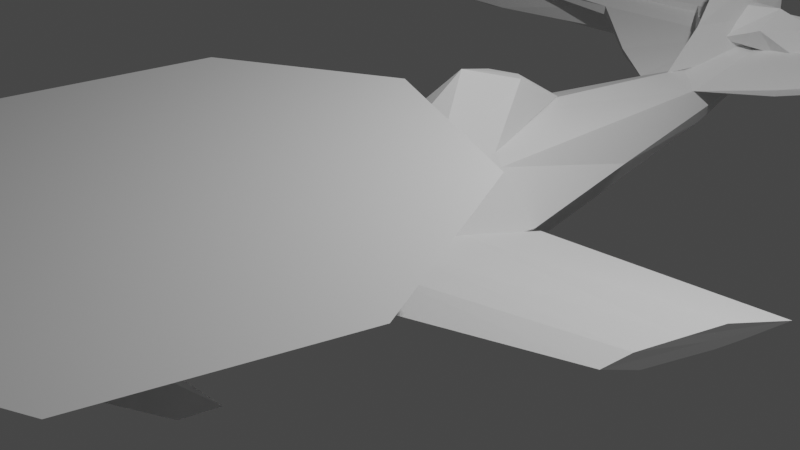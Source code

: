 # Source: paint_roller.blend  (saved by Blender 3.0.42; exported with 4.5.12 LTS)
import bpy
from mathutils import Matrix  # noqa: F401  (used for matrix-valued properties, if any)

bpy.ops.wm.read_factory_settings(use_empty=True)
scene = bpy.context.scene
scene.name = 'Scene'

# ---- collections
col_aircraft = bpy.data.collections.new('aircraft'); scene.collection.children.link(col_aircraft)
col_collection_2 = bpy.data.collections.new('Collection 2'); scene.collection.children.link(col_collection_2)

# ---- world
world_world = bpy.data.worlds.new('World'); scene.world = world_world
world_world.use_nodes = True; world_world.node_tree.nodes.clear()
_N = world_world.node_tree.nodes; _L = world_world.node_tree.links
n0 = _N.new('ShaderNodeOutputWorld'); n0.name = 'World Output'; n0.location = (300, 300)
n1 = _N.new('ShaderNodeBackground'); n1.name = 'Background'; n1.location = (10, 300)
n1.inputs[0].default_value = (0.05088, 0.05088, 0.05088, 1.0)
_L.new(n1.outputs[0], n0.inputs[0])
n0.is_active_output = True
world_world.color = (0.05088, 0.05088, 0.05088)
world_world.use_sun_shadow = False
world_world.sun_shadow_jitter_overblur = 0.0

# ---- cameras
cam_camera = bpy.data.cameras.new('Camera')
cam_camera.clip_end = 100.0
cam_camera.ortho_scale = 7.314

# ---- lights
light_light = bpy.data.lights.new('Light', 'POINT')
light_light.transmission_factor = 0.0
light_light.energy = 1000.0
light_light.shadow_soft_size = 0.1
light_light.shadow_maximum_resolution = 0.006
light_light.use_absolute_resolution = True

# ---- meshes
me_circle = bpy.data.meshes.new('Circle')
me_circle.from_pydata([(0.8181, -0.4834, -0.5585), (0.8013, 0.6387, -0.6104), (-0.002168, 0.6618, 0.4364), (0.0, 0.3453, 3.339), (0.0, -0.3453, 3.339), (0.242, 0.2442, 3.339), (0.0, -4.602e-08, 4.328), (-0.002168, 0.8154, -1.222), (0.0, -0.8273, -0.5657), (1.139, 0.04343, -0.7732), (0.7188, 2.007e-09, -2.824), (0.3416, -0.1544, -4.891), (0.3915, 0.3399, -4.604), (0.2843, 0.1206, -5.973), (0.1849, -0.01316, 4.304), (0.0, -0.4308, -4.922), (0.0, 0.4503, -4.961), (-0.8181, -0.4834, -0.5585), (-0.8013, 0.6387, -0.6104), (0.002168, 0.6618, 0.4364), (-0.242, 0.2442, 3.339), (0.002168, 0.8154, -1.222), (-1.139, 0.04343, -0.7732), (-0.7188, 2.007e-09, -2.824), (-0.3416, -0.1544, -4.891), (-0.3915, 0.3399, -4.604), (-0.2843, 0.1206, -5.973), (-0.1849, -0.01316, 4.304), (0.0, 0.6548, -7.117), (0.2828, 0.5201, -6.376), (0.2572, 0.3836, -6.395), (0.0, 0.8052, -7.026), (-0.2828, 0.5201, -6.376), (-0.2572, 0.3836, -6.395)], [], [(1, 7, 2), (14, 6, 4), (8, 11, 0), (12, 16, 7), (23, 25, 26, 24), (6, 14, 5, 3), (5, 1, 2, 3), (0, 9, 14), (14, 9, 1, 5), (14, 4, 8, 0), (10, 12, 1, 9), (10, 9, 0, 11), (7, 1, 12), (11, 8, 15), (24, 26, 15), (18, 19, 21), (27, 4, 6), (8, 17, 24), (25, 21, 16), (13, 15, 26, 33, 28, 30), (6, 3, 20, 27), (20, 3, 19, 18), (17, 27, 22), (27, 20, 18, 22), (27, 17, 8, 4), (23, 22, 18, 25), (23, 24, 17, 22), (21, 25, 18), (24, 15, 8), (11, 15, 13), (12, 13, 30, 29), (26, 25, 32, 33), (16, 12, 29, 31), (25, 16, 31, 32), (28, 33, 32, 31), (28, 31, 29, 30), (13, 12, 10, 11)])
_uv = me_circle.uv_layers.new(name='UVMap')
_uv.uv.foreach_set('vector', [0.0, 0.0, 0.0, 0.0, 0.0, 0.0, 0.0, 0.0, 0.0, 0.0, 0.0, 0.0, 0.0, 0.0, 0.0, 0.0, 0.0, 0.0, 0.0, 0.0, 0.0, 0.0, 0.0, 0.0, 0.0, 0.0, 0.0, 0.0, 0.0, 0.0, 0.0, 0.0, 0.0, 0.0, 0.0, 0.0, 0.0, 0.0, 0.0, 0.0, 0.0, 0.0, 0.0, 0.0, 0.0, 0.0, 0.0, 0.0, 0.0, 0.0, 0.0, 0.0, 0.0, 0.0, 0.0, 0.0, 0.0, 0.0, 0.0, 0.0, 0.0, 0.0, 0.0, 0.0, 0.0, 0.0, 0.0, 0.0, 0.0, 0.0, 0.0, 0.0, 0.0, 0.0, 0.0, 0.0, 0.0, 0.0, 0.0, 0.0, 0.0, 0.0, 0.0, 0.0, 0.0, 0.0, 0.0, 0.0, 0.0, 0.0, 0.0, 0.0, 0.0, 0.0, 0.0, 0.0, 0.0, 0.0, 0.0, 0.0, 0.0, 0.0, 0.0, 0.0, 0.0, 0.0, 0.0, 0.0, 0.0, 0.0, 0.0, 0.0, 0.0, 0.0, 0.0, 0.0, 0.0, 0.0, 0.0, 0.0, 0.0, 0.0, 0.0, 0.0, 0.0, 0.0, 0.0, 0.0, 0.0, 0.0, 0.0, 0.0, 0.0, 0.0, 0.0, 0.0, 0.0, 0.0, 0.0, 0.0, 0.0, 0.0, 0.0, 0.0, 0.0, 0.0, 0.0, 0.0, 0.0, 0.0, 0.0, 0.0, 0.0, 0.0, 0.0, 0.0, 0.0, 0.0, 0.0, 0.0, 0.0, 0.0, 0.0, 0.0, 0.0, 0.0, 0.0, 0.0, 0.0, 0.0, 0.0, 0.0, 0.0, 0.0, 0.0, 0.0, 0.0, 0.0, 0.0, 0.0, 0.0, 0.0, 0.0, 0.0, 0.0, 0.0, 0.0, 0.0, 0.0, 0.0, 0.0, 0.0, 0.0, 0.0, 0.0, 0.0, 0.0, 0.0, 0.0, 0.0, 0.0, 0.0, 0.0, 0.0, 0.0, 0.0, 0.0, 0.0, 0.0, 0.0, 0.0, 0.0, 0.0, 0.0, 0.0, 0.0, 0.0, 0.0, 0.0, 0.0, 0.0, 0.0, 0.0, 0.0, 0.0, 0.0, 0.0, 0.0, 0.0, 0.0, 0.0, 0.0, 0.0, 0.0, 0.0, 0.0, 0.0, 0.0, 0.0, 0.0, 0.0, 0.0, 0.0, 0.0, 0.0, 0.0, 0.0, 0.0, 0.0, 0.0, 0.0, 0.0, 0.0, 0.0, 0.0, 0.0, 0.0, 0.0, 0.0, 0.0, 0.0, 0.0, 0.0, 0.0, 0.0, 0.0, 0.0, 0.0])
me_circle.use_remesh_fix_poles = True
me_circle.use_remesh_preserve_attributes = False
me_circle.use_mirror_x = True
me_circle.update()
me_circle_001 = bpy.data.meshes.new('Circle.001')
me_circle_001.from_pydata([(1.469, -0.06464, 2.981), (1.247, -0.07231, 3.47), (1.323, -0.06906, 3.307), (0.1701, 0.005501, 4.111), (0.1825, 0.04992, 4.016), (0.2921, -0.06464, 3.169), (0.276, 0.005501, 3.24), (0.2467, 0.08755, 3.369), (0.2049, 0.1155, 3.588), (0.1939, -0.0737, 3.709), (0.1983, 0.1021, 3.826), (0.2031, -0.0408, 3.953), (0.2148, 0.005501, 3.412), (0.1962, 0.005501, 3.537), (0.1858, 0.02532, 3.823), (0.1959, -0.04868, 3.848), (1.422, -0.04411, 3.072), (0.9366, -0.04489, 3.51), (1.286, -0.05252, 3.373), (1.331, -0.03033, 3.263), (1.376, -0.03722, 3.168)], [], [(1, 2, 0, 16, 20, 19, 18), (1, 4, 3), (3, 4, 10, 14, 15, 11), (1, 18, 10, 4), (2, 1, 11, 15, 9), (10, 18, 19, 8), (1, 3, 11), (0, 2, 9, 5), (5, 12, 6), (12, 7, 6), (9, 13, 12, 5), (13, 8, 7, 12), (15, 14, 13, 9), (14, 10, 8, 13), (6, 16, 0, 5), (8, 19, 20, 7), (7, 20, 16, 6)])
_uv = me_circle_001.uv_layers.new(name='UVMap')
_uv.uv.foreach_set('vector', [0.0, 0.0, 0.0, 0.0, 0.0, 0.0, 0.0, 0.0, 0.0, 0.0, 0.0, 0.0, 0.0, 0.0, 0.0, 0.0, 0.0, 0.0, 0.0, 0.0, 0.0, 0.0, 0.0, 0.0, 0.0, 0.0, 0.0, 0.0, 0.0, 0.0, 0.0, 0.0, 0.0, 0.0, 0.0, 0.0, 0.0, 0.0, 0.0, 0.0, 0.0, 0.0, 0.0, 0.0, 0.0, 0.0, 0.0, 0.0, 0.0, 0.0, 0.0, 0.0, 0.0, 0.0, 0.0, 0.0, 0.0, 0.0, 0.0, 0.0, 0.0, 0.0, 0.0, 0.0, 0.0, 0.0, 0.0, 0.0, 0.0, 0.0, 0.0, 0.0, 0.0, 0.0, 0.0, 0.0, 0.0, 0.0, 0.0, 0.0, 0.0, 0.0, 0.0, 0.0, 0.0, 0.0, 0.0, 0.0, 0.0, 0.0, 0.0, 0.0, 0.0, 0.0, 0.0, 0.0, 0.0, 0.0, 0.0, 0.0, 0.0, 0.0, 0.0, 0.0, 0.0, 0.0, 0.0, 0.0, 0.0, 0.0, 0.0, 0.0, 0.0, 0.0, 0.0, 0.0, 0.0, 0.0, 0.0, 0.0, 0.0, 0.0, 0.0, 0.0, 0.0, 0.0, 0.0, 0.0, 0.0, 0.0, 0.0, 0.0, 0.0, 0.0, 0.0, 0.0, 0.0, 0.0, 0.0, 0.0])
me_circle_001.use_remesh_fix_poles = True
me_circle_001.use_remesh_preserve_attributes = False
me_circle_001.update()
me_circle_002 = bpy.data.meshes.new('Circle.002')
me_circle_002.from_pydata([(0.3915, 0.362, -3.901), (0.0, 0.08538, -6.352), (0.0, -0.08538, -6.394), (5.707, 0.06006, -6.118), (5.586, -0.1531, -6.373), (1.127, 0.1382, -4.502), (2.265, -0.07587, -5.573), (5.793, -0.05399, -6.106), (5.567, -0.1547, -6.06), (5.639, -0.03213, -5.942), (5.793, -0.03253, -6.35), (5.746, 0.1032, -6.341), (2.288, 0.04332, -5.615), (5.419, 0.1062, -6.343), (5.401, -0.1531, -6.373), (0.2653, -0.08193, -5.62), (0.2653, 0.02043, -5.651), (1.144, 0.223, -4.518)], [], [(15, 0, 16), (8, 9, 12, 6), (4, 10, 7, 8), (9, 8, 7), (11, 10, 4, 14, 13), (1, 2, 15, 16), (1, 13, 14, 2), (6, 12, 17, 5), (5, 0, 17), (17, 12, 16), (17, 16, 0), (0, 5, 15), (5, 6, 2, 15), (4, 8, 6, 2, 14), (1, 16, 12, 9, 3, 11, 13), (10, 11, 3, 7), (7, 3, 9)])
_uv = me_circle_002.uv_layers.new(name='UVMap')
_uv.uv.foreach_set('vector', [0.0, 0.0, 0.0, 0.0, 0.0, 0.0, 0.0, 0.0, 0.0, 0.0, 0.0, 0.0, 0.0, 0.0, 0.0, 0.0, 0.0, 0.0, 0.0, 0.0, 0.0, 0.0, 0.0, 0.0, 0.0, 0.0, 0.0, 0.0, 0.0, 0.0, 0.0, 0.0, 0.0, 0.0, 0.0, 0.0, 0.0, 0.0, 0.0, 0.0, 0.0, 0.0, 0.0, 0.0, 0.0, 0.0, 0.0, 0.0, 0.0, 0.0, 0.0, 0.0, 0.0, 0.0, 0.0, 0.0, 0.0, 0.0, 0.0, 0.0, 0.0, 0.0, 0.0, 0.0, 0.0, 0.0, 0.0, 0.0, 0.0, 0.0, 0.0, 0.0, 0.0, 0.0, 0.0, 0.0, 0.0, 0.0, 0.0, 0.0, 0.0, 0.0, 0.0, 0.0, 0.0, 0.0, 0.0, 0.0, 0.0, 0.0, 0.0, 0.0, 0.0, 0.0, 0.0, 0.0, 0.0, 0.0, 0.0, 0.0, 0.0, 0.0, 0.0, 0.0, 0.0, 0.0, 0.0, 0.0, 0.0, 0.0, 0.0, 0.0, 0.0, 0.0, 0.0, 0.0, 0.0, 0.0, 0.0, 0.0, 0.0, 0.0, 0.0, 0.0, 0.0, 0.0, 0.0, 0.0, 0.0, 0.0, 0.0, 0.0])
me_circle_002.use_remesh_fix_poles = True
me_circle_002.use_remesh_preserve_attributes = False
me_circle_002.update()
me_cylinder = bpy.data.meshes.new('Cylinder')
me_cylinder.from_pydata([(-6.687e-07, 0.9443, 0.1503), (1.328e-08, 0.9443, 1.0), (0.6677, 0.6677, 0.1503), (0.6677, 0.6677, 1.0), (0.9443, -2.24e-06, 0.1503), (0.9443, 1.185e-08, 1.0), (0.6677, -0.6677, 0.1503), (0.6677, -0.6677, 1.0), (-7.513e-07, -0.9443, 0.1503), (-6.927e-08, -0.9443, 1.0), (-0.6677, -0.6677, 0.1503), (-0.6677, -0.6677, 1.0), (-0.9443, -2.187e-06, 0.1503), (-0.9443, 6.439e-08, 1.0), (-0.6677, 0.6677, 0.1503), (-0.6677, 0.6677, 1.0), (0.6677, 0.6677, 1.0), (1.328e-08, 0.9443, 1.0), (0.9443, 1.185e-08, 1.0), (0.6677, -0.6677, 1.0), (-6.927e-08, -0.9443, 1.0), (-0.6677, -0.6677, 1.0), (-0.9443, 6.439e-08, 1.0), (-0.6677, 0.6677, 1.0), (0.6677, 0.6677, 1.0), (1.328e-08, 0.9443, 1.0), (0.9443, 1.185e-08, 1.0), (0.6677, -0.6677, 1.0), (-6.927e-08, -0.9443, 1.0), (-0.6677, -0.6677, 1.0), (-0.9443, 6.439e-08, 1.0), (-0.6677, 0.6677, 1.0), (0.6677, 0.6677, 1.0), (1.328e-08, 0.9443, 1.0), (0.9443, 1.185e-08, 1.0), (0.6677, -0.6677, 1.0), (-6.927e-08, -0.9443, 1.0), (-0.6677, -0.6677, 1.0), (-0.9443, 6.439e-08, 1.0), (-0.6677, 0.6677, 1.0), (0.6677, 0.6677, 5.18), (8.718e-08, 0.9443, 5.18), (0.9443, 1.185e-08, 5.18), (0.6677, -0.6677, 5.18), (4.632e-09, -0.9443, 5.18), (-0.6677, -0.6677, 5.18), (-0.9443, 6.439e-08, 5.18), (-0.6677, 0.6677, 5.18)], [], [(0, 1, 3, 2), (2, 3, 5, 4), (4, 5, 7, 6), (6, 7, 9, 8), (8, 9, 11, 10), (10, 11, 13, 12), (12, 13, 15, 14), (14, 15, 1, 0), (9, 7, 19, 20), (21, 20, 28, 29), (5, 3, 16, 18), (15, 13, 22, 23), (11, 9, 20, 21), (7, 5, 18, 19), (1, 15, 23, 17), (3, 1, 17, 16), (13, 11, 21, 22), (28, 27, 35, 36), (18, 16, 24, 26), (22, 21, 29, 30), (19, 18, 26, 27), (23, 22, 30, 31), (20, 19, 27, 28), (17, 23, 31, 25), (16, 17, 25, 24), (34, 32, 40, 42), (0, 2, 4, 6, 8, 10, 12, 14), (25, 31, 39, 33), (24, 25, 33, 32), (29, 28, 36, 37), (26, 24, 32, 34), (30, 29, 37, 38), (27, 26, 34, 35), (31, 30, 38, 39), (40, 41, 47, 46, 45, 44, 43, 42), (32, 33, 41, 40), (33, 39, 47, 41), (39, 38, 46, 47), (38, 37, 45, 46), (37, 36, 44, 45), (36, 35, 43, 44), (35, 34, 42, 43)])
_uv = me_cylinder.uv_layers.new(name='UVMap')
_uv.uv.foreach_set('vector', [1.0, 0.5, 1.0, 1.0, 0.875, 1.0, 0.875, 0.5, 0.875, 0.5, 0.875, 1.0, 0.75, 1.0, 0.75, 0.5, 0.75, 0.5, 0.75, 1.0, 0.625, 1.0, 0.625, 0.5, 0.625, 0.5, 0.625, 1.0, 0.5, 1.0, 0.5, 0.5, 0.5, 0.5, 0.5, 1.0, 0.375, 1.0, 0.375, 0.5, 0.375, 0.5, 0.375, 1.0, 0.25, 1.0, 0.25, 0.5, 0.25, 0.5, 0.25, 1.0, 0.125, 1.0, 0.125, 0.5, 0.125, 0.5, 0.125, 1.0, 0.0, 1.0, 0.0, 0.5, 0.5, 1.0, 0.625, 1.0, 0.625, 1.0, 0.5, 1.0, 0.375, 1.0, 0.5, 1.0, 0.5, 1.0, 0.375, 1.0, 0.75, 1.0, 0.875, 1.0, 0.875, 1.0, 0.75, 1.0, 0.125, 1.0, 0.25, 1.0, 0.25, 1.0, 0.125, 1.0, 0.375, 1.0, 0.5, 1.0, 0.5, 1.0, 0.375, 1.0, 0.625, 1.0, 0.75, 1.0, 0.75, 1.0, 0.625, 1.0, 0.0, 1.0, 0.125, 1.0, 0.125, 1.0, 0.0, 1.0, 0.875, 1.0, 1.0, 1.0, 1.0, 1.0, 0.875, 1.0, 0.25, 1.0, 0.375, 1.0, 0.375, 1.0, 0.25, 1.0, 0.5, 1.0, 0.625, 1.0, 0.625, 1.0, 0.5, 1.0, 0.75, 1.0, 0.875, 1.0, 0.875, 1.0, 0.75, 1.0, 0.25, 1.0, 0.375, 1.0, 0.375, 1.0, 0.25, 1.0, 0.625, 1.0, 0.75, 1.0, 0.75, 1.0, 0.625, 1.0, 0.125, 1.0, 0.25, 1.0, 0.25, 1.0, 0.125, 1.0, 0.5, 1.0, 0.625, 1.0, 0.625, 1.0, 0.5, 1.0, 0.0, 1.0, 0.125, 1.0, 0.125, 1.0, 0.0, 1.0, 0.875, 1.0, 1.0, 1.0, 1.0, 1.0, 0.875, 1.0, 0.75, 1.0, 0.875, 1.0, 0.875, 1.0, 0.75, 1.0, 0.75, 0.49, 0.9197, 0.4197, 0.99, 0.25, 0.9197, 0.08029, 0.75, 0.01, 0.5803, 0.08029, 0.51, 0.25, 0.5803, 0.4197, 0.0, 1.0, 0.125, 1.0, 0.125, 1.0, 0.0, 1.0, 0.875, 1.0, 1.0, 1.0, 1.0, 1.0, 0.875, 1.0, 0.375, 1.0, 0.5, 1.0, 0.5, 1.0, 0.375, 1.0, 0.75, 1.0, 0.875, 1.0, 0.875, 1.0, 0.75, 1.0, 0.25, 1.0, 0.375, 1.0, 0.375, 1.0, 0.25, 1.0, 0.625, 1.0, 0.75, 1.0, 0.75, 1.0, 0.625, 1.0, 0.125, 1.0, 0.25, 1.0, 0.25, 1.0, 0.125, 1.0, 0.4197, 0.4197, 0.25, 0.49, 0.08029, 0.4197, 0.01, 0.25, 0.08029, 0.08029, 0.25, 0.01, 0.4197, 0.08029, 0.49, 0.25, 0.875, 1.0, 1.0, 1.0, 1.0, 1.0, 0.875, 1.0, 0.0, 1.0, 0.125, 1.0, 0.125, 1.0, 0.0, 1.0, 0.125, 1.0, 0.25, 1.0, 0.25, 1.0, 0.125, 1.0, 0.25, 1.0, 0.375, 1.0, 0.375, 1.0, 0.25, 1.0, 0.375, 1.0, 0.5, 1.0, 0.5, 1.0, 0.375, 1.0, 0.5, 1.0, 0.625, 1.0, 0.625, 1.0, 0.5, 1.0, 0.625, 1.0, 0.75, 1.0, 0.75, 1.0, 0.625, 1.0])
me_cylinder.use_remesh_fix_poles = True
me_cylinder.use_remesh_preserve_attributes = False
me_cylinder.update()
me_circle_003 = bpy.data.meshes.new('Circle.003')
me_circle_003.from_pydata([(5.41, -0.3228, -6.742), (5.4, -0.4524, -6.757), (5.419, -0.1932, -6.727), (5.793, -0.3319, -6.733), (5.597, -0.4524, -6.757), (5.746, -0.1962, -6.725), (5.391, -0.144, -7.632), (5.391, -0.297, -7.632), (5.391, -0.03138, -7.721), (5.714, -0.2378, -7.374), (5.638, -0.07737, -7.518), (5.566, -0.2973, -7.598), (5.391, -0.1531, -7.826), (5.391, -0.2186, -7.799), (5.391, -0.0693, -7.799), (5.665, -0.1343, -7.799), (5.612, -0.04313, -7.784), (5.548, -0.227, -7.787)], [], [(0, 3, 5, 2), (1, 4, 3, 0), (7, 6, 12, 13), (10, 9, 15, 16), (4, 1, 7, 11), (3, 4, 11, 9), (0, 2, 8, 6), (2, 5, 10, 8), (5, 3, 9, 10), (1, 0, 6, 7), (12, 14, 16, 15), (13, 12, 15, 17), (11, 7, 13, 17), (9, 11, 17, 15), (6, 8, 14, 12), (8, 10, 16, 14)])
_uv = me_circle_003.uv_layers.new(name='UVMap')
_uv.uv.foreach_set('vector', [0.0, 0.0, 0.0, 0.0, 0.0, 0.0, 0.0, 0.0, 0.0, 0.0, 0.0, 0.0, 0.0, 0.0, 0.0, 0.0, 0.0, 0.0, 0.0, 0.0, 0.0, 0.0, 0.0, 0.0, 0.0, 0.0, 0.0, 0.0, 0.0, 0.0, 0.0, 0.0, 0.0, 0.0, 0.0, 0.0, 0.0, 0.0, 0.0, 0.0, 0.0, 0.0, 0.0, 0.0, 0.0, 0.0, 0.0, 0.0, 0.0, 0.0, 0.0, 0.0, 0.0, 0.0, 0.0, 0.0, 0.0, 0.0, 0.0, 0.0, 0.0, 0.0, 0.0, 0.0, 0.0, 0.0, 0.0, 0.0, 0.0, 0.0, 0.0, 0.0, 0.0, 0.0, 0.0, 0.0, 0.0, 0.0, 0.0, 0.0, 0.0, 0.0, 0.0, 0.0, 0.0, 0.0, 0.0, 0.0, 0.0, 0.0, 0.0, 0.0, 0.0, 0.0, 0.0, 0.0, 0.0, 0.0, 0.0, 0.0, 0.0, 0.0, 0.0, 0.0, 0.0, 0.0, 0.0, 0.0, 0.0, 0.0, 0.0, 0.0, 0.0, 0.0, 0.0, 0.0, 0.0, 0.0, 0.0, 0.0, 0.0, 0.0, 0.0, 0.0, 0.0, 0.0, 0.0, 0.0])
me_circle_003.use_remesh_fix_poles = True
me_circle_003.use_remesh_preserve_attributes = False
me_circle_003.update()
me_cylinder_001 = bpy.data.meshes.new('Cylinder.001')
me_cylinder_001.from_pydata([(0.1978, 0.4538, 5.244), (0.116, 0.4877, 5.244), (0.2317, 0.372, 5.244), (0.1978, 0.2902, 5.244), (0.116, 0.2563, 5.244), (0.03418, 0.2902, 5.244), (0.0002855, 0.372, 5.244), (0.03418, 0.4538, 5.244), (0.1978, 0.4538, 5.39), (0.116, 0.4877, 5.39), (0.2317, 0.372, 5.39), (0.1978, 0.2902, 5.39), (0.116, 0.2563, 5.39), (0.03418, 0.2902, 5.39), (0.0002858, 0.372, 5.39), (0.03418, 0.4538, 5.39)], [], [(0, 2, 3, 4, 5, 6, 7, 1), (8, 9, 15, 14, 13, 12, 11, 10), (0, 1, 9, 8), (1, 7, 15, 9), (6, 5, 13, 14), (4, 3, 11, 12), (2, 0, 8, 10), (7, 6, 14, 15), (5, 4, 12, 13), (3, 2, 10, 11)])
_uv = me_cylinder_001.uv_layers.new(name='UVMap')
_uv.uv.foreach_set('vector', [0.4197, 0.4197, 0.49, 0.25, 0.4197, 0.08029, 0.25, 0.01, 0.08029, 0.08029, 0.01, 0.25, 0.08029, 0.4197, 0.25, 0.49, 0.4197, 0.4197, 0.25, 0.49, 0.08029, 0.4197, 0.01, 0.25, 0.08029, 0.08029, 0.25, 0.01, 0.4197, 0.08029, 0.49, 0.25, 0.4197, 0.4197, 0.25, 0.49, 0.25, 0.49, 0.4197, 0.4197, 0.25, 0.49, 0.08029, 0.4197, 0.08029, 0.4197, 0.25, 0.49, 0.01, 0.25, 0.08029, 0.08029, 0.08029, 0.08029, 0.01, 0.25, 0.25, 0.01, 0.4197, 0.08029, 0.4197, 0.08029, 0.25, 0.01, 0.49, 0.25, 0.4197, 0.4197, 0.4197, 0.4197, 0.49, 0.25, 0.08029, 0.4197, 0.01, 0.25, 0.01, 0.25, 0.08029, 0.4197, 0.08029, 0.08029, 0.25, 0.01, 0.25, 0.01, 0.08029, 0.08029, 0.4197, 0.08029, 0.49, 0.25, 0.49, 0.25, 0.4197, 0.08029])
me_cylinder_001.use_remesh_fix_poles = True
me_cylinder_001.use_remesh_preserve_attributes = False
me_cylinder_001.update()
me_circle_004 = bpy.data.meshes.new('Circle.004')
me_circle_004.from_pydata([(0.8615, -0.08707, 0.2753), (1.0, 1.192e-08, 0.0), (0.7908, 0.1846, 0.7042), (0.7954, -0.09228, 0.6524), (0.7024, -4.845e-09, 1.544), (0.739, 0.1432, 1.117), (0.9335, -0.0814, -0.1348), (1.16, 1.489e-08, -0.8324), (0.9096, 0.1784, 0.07656), (3.457, 0.01801, -0.2778), (3.475, -0.07851, -0.3275), (3.363, 0.1273, -0.01682), (3.093, 0.0237, 0.737), (3.225, -0.08527, 0.3697), (3.198, 0.1041, 0.4457), (3.744, 0.005247, -1.078), (3.567, -0.05594, -0.5843), (3.509, 0.1475, -0.4219)], [], [(1, 4, 5, 2), (0, 3, 4, 1), (1, 7, 6, 0), (2, 8, 7, 1), (9, 11, 14, 12), (10, 9, 12, 13), (9, 10, 16, 15), (11, 9, 15, 17), (5, 4, 12, 14), (0, 6, 16, 10), (7, 8, 17, 15), (3, 0, 10, 13), (2, 5, 14, 11), (4, 3, 13, 12), (8, 2, 11, 17), (6, 7, 15, 16)])
_uv = me_circle_004.uv_layers.new(name='UVMap')
_uv.uv.foreach_set('vector', [0.0, 0.0, 0.0, 0.0, 0.0, 0.0, 0.0, 0.0, 0.0, 0.0, 0.0, 0.0, 0.0, 0.0, 0.0, 0.0, 0.0, 0.0, 0.0, 0.0, 0.0, 0.0, 0.0, 0.0, 0.0, 0.0, 0.0, 0.0, 0.0, 0.0, 0.0, 0.0, 0.0, 0.0, 0.0, 0.0, 0.0, 0.0, 0.0, 0.0, 0.0, 0.0, 0.0, 0.0, 0.0, 0.0, 0.0, 0.0, 0.0, 0.0, 0.0, 0.0, 0.0, 0.0, 0.0, 0.0, 0.0, 0.0, 0.0, 0.0, 0.0, 0.0, 0.0, 0.0, 0.0, 0.0, 0.0, 0.0, 0.0, 0.0, 0.0, 0.0, 0.0, 0.0, 0.0, 0.0, 0.0, 0.0, 0.0, 0.0, 0.0, 0.0, 0.0, 0.0, 0.0, 0.0, 0.0, 0.0, 0.0, 0.0, 0.0, 0.0, 0.0, 0.0, 0.0, 0.0, 0.0, 0.0, 0.0, 0.0, 0.0, 0.0, 0.0, 0.0, 0.0, 0.0, 0.0, 0.0, 0.0, 0.0, 0.0, 0.0, 0.0, 0.0, 0.0, 0.0, 0.0, 0.0, 0.0, 0.0, 0.0, 0.0, 0.0, 0.0, 0.0, 0.0, 0.0, 0.0])
me_circle_004.use_remesh_fix_poles = True
me_circle_004.use_remesh_preserve_attributes = False
me_circle_004.update()
me_circle_005 = bpy.data.meshes.new('Circle.005')
me_circle_005.from_pydata([(-0.5935, 0.8224, -0.7501), (0.0, 0.782, 0.2944), (0.0, 0.8425, -2.436), (-0.4912, 0.7611, 0.01023), (0.4912, 0.7611, 0.01023), (0.2262, 1.32, -1.524), (-0.2262, 1.32, -1.524), (0.0, 1.525, -0.8641), (0.5935, 0.8224, -0.7501), (0.0, 1.266, -1.744)], [], [(1, 2, 8), (3, 0, 1), (8, 2, 5), (8, 5, 4), (0, 3, 6), (1, 4, 7), (6, 7, 9), (8, 4, 1), (2, 1, 0), (5, 9, 7), (1, 7, 3), (0, 6, 2), (4, 5, 7), (7, 6, 3), (9, 5, 2), (9, 2, 6)])
_uv = me_circle_005.uv_layers.new(name='UVMap')
_uv.uv.foreach_set('vector', [0.0, 0.0, 0.0, 0.0, 0.0, 0.0, 0.0, 0.0, 0.0, 0.0, 0.0, 0.0, 0.0, 0.0, 0.0, 0.0, 0.0, 0.0, 0.0, 0.0, 0.0, 0.0, 0.0, 0.0, 0.0, 0.0, 0.0, 0.0, 0.0, 0.0, 0.0, 0.0, 0.0, 0.0, 0.0, 0.0, 0.0, 0.0, 0.0, 0.0, 0.0, 0.0, 0.0, 0.0, 0.0, 0.0, 0.0, 0.0, 0.0, 0.0, 0.0, 0.0, 0.0, 0.0, 0.0, 0.0, 0.0, 0.0, 0.0, 0.0, 0.0, 0.0, 0.0, 0.0, 0.0, 0.0, 0.0, 0.0, 0.0, 0.0, 0.0, 0.0, 0.0, 0.0, 0.0, 0.0, 0.0, 0.0, 0.0, 0.0, 0.0, 0.0, 0.0, 0.0, 0.0, 0.0, 0.0, 0.0, 0.0, 0.0, 0.0, 0.0, 0.0, 0.0, 0.0, 0.0])
me_circle_005.use_remesh_fix_poles = True
me_circle_005.use_remesh_preserve_attributes = False
me_circle_005.use_mirror_x = True
me_circle_005.update()
me_circle_006 = bpy.data.meshes.new('Circle.006')
me_circle_006.from_pydata([(0.0, 0.4304, 2.186), (-0.1934, 0.3428, 2.477), (0.1934, 0.3428, 2.477), (0.0, 0.3453, 3.339), (-0.173, 0.2597, 3.122), (0.173, 0.2597, 3.122), (-0.08447, 0.2991, 3.278), (0.08447, 0.2991, 3.278), (-0.149, 0.37, 2.251), (0.149, 0.37, 2.251), (-0.02628, 1.195, 2.618), (0.0, 1.202, 2.584), (0.02628, 1.195, 2.618), (0.0341, 1.18, 2.737), (-0.0149, 1.142, 2.913), (0.0, 1.142, 2.945), (0.0149, 1.142, 2.913), (0.0305, 1.147, 2.831), (-0.0341, 1.18, 2.737), (-0.0305, 1.147, 2.831), (-0.08904, 0.3918, 2.979), (-0.09955, 0.4373, 2.627), (0.07672, 0.4817, 2.503), (0.09955, 0.4373, 2.627), (0.04348, 0.4133, 3.065), (0.0, 0.4386, 3.098), (-0.04348, 0.4133, 3.065), (-0.07672, 0.4817, 2.503), (0.08904, 0.3918, 2.979), (0.0, 0.5147, 2.467)], [], [(0, 3, 6, 4, 1, 8), (2, 5, 7, 3, 0, 9), (11, 10, 18, 19, 14, 15), (13, 12, 11, 15, 16, 17), (21, 20, 19, 18), (23, 22, 12, 13), (25, 24, 16, 15), (26, 25, 15, 14), (27, 21, 18, 10), (28, 23, 13, 17), (24, 28, 17, 16), (22, 29, 11, 12), (29, 27, 10, 11), (20, 26, 14, 19), (4, 6, 26, 20), (0, 8, 27, 29), (9, 0, 29, 22), (7, 5, 28, 24), (5, 2, 23, 28), (8, 1, 21, 27), (6, 3, 25, 26), (3, 7, 24, 25), (2, 9, 22, 23), (1, 4, 20, 21)])
_uv = me_circle_006.uv_layers.new(name='UVMap')
_uv.uv.foreach_set('vector', [0.0, 0.0, 0.0, 0.0, 0.0, 0.0, 0.0, 0.0, 0.0, 0.0, 0.0, 0.0, 0.0, 0.0, 0.0, 0.0, 0.0, 0.0, 0.0, 0.0, 0.0, 0.0, 0.0, 0.0, 0.0, 0.0, 0.0, 0.0, 0.0, 0.0, 0.0, 0.0, 0.0, 0.0, 0.0, 0.0, 0.0, 0.0, 0.0, 0.0, 0.0, 0.0, 0.0, 0.0, 0.0, 0.0, 0.0, 0.0, 0.0, 0.0, 0.0, 0.0, 0.0, 0.0, 0.0, 0.0, 0.0, 0.0, 0.0, 0.0, 0.0, 0.0, 0.0, 0.0, 0.0, 0.0, 0.0, 0.0, 0.0, 0.0, 0.0, 0.0, 0.0, 0.0, 0.0, 0.0, 0.0, 0.0, 0.0, 0.0, 0.0, 0.0, 0.0, 0.0, 0.0, 0.0, 0.0, 0.0, 0.0, 0.0, 0.0, 0.0, 0.0, 0.0, 0.0, 0.0, 0.0, 0.0, 0.0, 0.0, 0.0, 0.0, 0.0, 0.0, 0.0, 0.0, 0.0, 0.0, 0.0, 0.0, 0.0, 0.0, 0.0, 0.0, 0.0, 0.0, 0.0, 0.0, 0.0, 0.0, 0.0, 0.0, 0.0, 0.0, 0.0, 0.0, 0.0, 0.0, 0.0, 0.0, 0.0, 0.0, 0.0, 0.0, 0.0, 0.0, 0.0, 0.0, 0.0, 0.0, 0.0, 0.0, 0.0, 0.0, 0.0, 0.0, 0.0, 0.0, 0.0, 0.0, 0.0, 0.0, 0.0, 0.0, 0.0, 0.0, 0.0, 0.0, 0.0, 0.0, 0.0, 0.0, 0.0, 0.0, 0.0, 0.0, 0.0, 0.0, 0.0, 0.0, 0.0, 0.0, 0.0, 0.0, 0.0, 0.0, 0.0, 0.0, 0.0, 0.0, 0.0, 0.0, 0.0, 0.0, 0.0, 0.0, 0.0, 0.0, 0.0, 0.0, 0.0, 0.0, 0.0, 0.0, 0.0, 0.0, 0.0, 0.0, 0.0, 0.0, 0.0, 0.0, 0.0, 0.0, 0.0, 0.0, 0.0, 0.0])
me_circle_006.use_remesh_fix_poles = True
me_circle_006.use_remesh_preserve_attributes = False
me_circle_006.use_mirror_x = True
me_circle_006.update()
me_circle_007 = bpy.data.meshes.new('Circle.007')
me_circle_007.from_pydata([(0.0, 1.469, -0.07449), (-2.025, 1.393, 0.7606), (-2.863, 1.208, 2.777), (-2.025, 1.022, 4.793), (0.0, 0.9457, 5.628), (2.025, 1.022, 4.793), (2.863, 1.208, 2.777), (2.025, 1.393, 0.7606)], [], [(1, 2, 3, 4, 5, 6, 7, 0)])
_uv = me_circle_007.uv_layers.new(name='UVMap')
_uv.uv.foreach_set('vector', [0.0, 0.0, 0.0, 0.0, 0.0, 0.0, 0.0, 0.0, 0.0, 0.0, 0.0, 0.0, 0.0, 0.0, 0.0, 0.0])
me_circle_007.use_remesh_fix_poles = True
me_circle_007.use_remesh_preserve_attributes = False
me_circle_007.use_mirror_x = True
me_circle_007.update()
me_plane = bpy.data.meshes.new('Plane')
me_plane.from_pydata([(5.171, 0.9532, -0.1629), (5.369, 1.049, -0.1841), (-0.0004904, 0.1534, -0.1109), (0.6738, 0.7967, -0.1227), (5.369, 1.732, -0.2041), (5.372, 2.89, -0.1254), (4.591, 0.4938, -0.05906), (5.374, 1.049, -0.003869), (-0.0004904, -0.1152, 0.1433), (1.038, 0.5861, 0.07953), (5.369, 1.732, -0.003869), (5.071, 2.706, -0.05686), (4.61, 0.5861, -0.04829), (4.688, 1.11, -0.0377), (0.0, 0.1883, 1.011), (4.599, 1.714, 0.0008296), (4.818, 2.453, -0.01651), (0.0, 2.97, -0.05186), (0.0, 2.842, 0.05763), (-0.001339, 2.583, 0.05763), (0.0, 1.732, -0.2041), (-0.0009284, 0.748, 0.2044), (0.4783, 0.3828, 0.8343), (0.4373, 0.1534, -0.02154), (0.5781, 0.422, -0.08985), (0.4794, 0.1294, 0.4117), (0.0, 0.1083, 0.8061), (0.9436, 0.4938, 0.7011), (4.591, 0.4938, 0.6719), (0.9124, 0.5861, 0.6629), (4.61, 0.5861, 0.6582), (0.4783, 0.1362, 1.011), (0.0, -0.05819, 1.011), (0.46, -0.2658, 0.7897), (0.0, -0.4556, 0.6387), (5.198, 1.064, 0.02146), (5.355, 0.4961, -0.04725), (5.374, 1.049, 0.563), (5.163, 0.6252, -0.02905), (5.198, 1.064, 0.5883), (5.374, 0.4771, 0.6148), (5.163, 0.6252, 0.6181), (4.932, 0.5893, -0.1062), (-0.001134, 1.665, 0.131), (-0.001031, 1.207, 0.1677)], [(36, 38)], [(11, 10, 15, 16), (3, 24, 2, 8, 23, 9), (4, 1, 7, 10), (17, 5, 11, 18), (0, 3, 9, 6), (5, 4, 10, 11), (12, 38, 41, 30), (10, 7, 35, 13, 15), (18, 11, 16, 19), (6, 9, 27, 28), (20, 4, 5, 17), (20, 2, 24, 3), (3, 0, 1, 4, 20), (14, 22, 31, 32), (28, 27, 29, 30), (31, 33, 34, 32), (33, 31, 29, 27), (26, 14, 32, 34), (9, 25, 33, 27), (12, 6, 28, 30), (25, 26, 34, 33), (30, 29, 9, 12), (40, 28, 30, 41), (35, 38, 12, 13), (7, 36, 40, 37), (35, 7, 37, 39), (38, 35, 39, 41), (37, 40, 41, 39), (40, 36, 6, 28), (36, 6, 42), (1, 42, 36, 7), (22, 29, 31), (14, 21, 22), (12, 9, 21, 44, 13), (21, 9, 22), (9, 29, 22), (13, 44, 43, 15), (15, 43, 19, 16), (1, 0, 6, 42)])
_uv = me_plane.uv_layers.new(name='UVMap')
_uv.uv.foreach_set('vector', [0.0, 0.0, 0.0, 0.0, 0.0, 0.0, 0.0, 0.0, 0.0, 0.0, 0.0, 0.0, 0.0, 0.0, 0.0, 0.0, 0.0, 0.0, 0.0, 0.0, 0.0, 0.0, 0.0, 0.0, 0.0, 0.0, 0.0, 0.0, 0.0, 0.0, 0.0, 0.0, 0.0, 0.0, 0.0, 0.0, 0.0, 0.0, 0.0, 0.0, 0.0, 0.0, 0.0, 0.0, 0.0, 0.0, 0.0, 0.0, 0.0, 0.0, 0.0, 0.0, 0.0, 0.0, 0.0, 0.0, 0.0, 0.0, 0.0, 0.0, 0.0, 0.0, 0.0, 0.0, 0.0, 0.0, 0.0, 0.0, 0.0, 0.0, 0.0, 0.0, 0.0, 0.0, 0.0, 0.0, 0.0, 0.0, 0.0, 0.0, 0.0, 0.0, 0.0, 0.0, 0.0, 0.0, 0.0, 0.0, 0.0, 0.0, 0.0, 0.0, 0.0, 0.0, 0.0, 0.0, 0.0, 0.0, 0.0, 0.0, 0.0, 0.0, 0.0, 0.0, 0.0, 0.0, 0.0, 0.0, 0.0, 0.0, 0.0, 0.0, 0.0, 0.0, 0.0, 0.0, 0.0, 0.0, 0.0, 0.0, 0.0, 0.0, 0.0, 0.0, 0.0, 0.0, 0.0, 0.0, 0.0, 0.0, 0.0, 0.0, 0.0, 0.0, 0.0, 0.0, 0.0, 0.0, 0.0, 0.0, 0.0, 0.0, 0.0, 0.0, 0.0, 0.0, 0.0, 0.0, 0.0, 0.0, 0.0, 0.0, 0.0, 0.0, 0.0, 0.0, 0.0, 0.0, 0.0, 0.0, 0.0, 0.0, 0.0, 0.0, 0.0, 0.0, 0.0, 0.0, 0.0, 0.0, 0.0, 0.0, 0.0, 0.0, 0.0, 0.0, 0.0, 0.0, 0.0, 0.0, 0.0, 0.0, 0.0, 0.0, 0.0, 0.0, 0.0, 0.0, 0.0, 0.0, 0.0, 0.0, 0.0, 0.0, 0.0, 0.0, 0.0, 0.0, 0.0, 0.0, 0.0, 0.0, 0.0, 0.0, 0.0, 0.0, 0.0, 0.0, 0.0, 0.0, 0.0, 0.0, 0.0, 0.0, 0.0, 0.0, 0.0, 0.0, 0.0, 0.0, 0.0, 0.0, 0.0, 0.0, 0.0, 0.0, 0.0, 0.0, 0.0, 0.0, 0.0, 0.0, 0.0, 0.0, 0.0, 0.0, 0.0, 0.0, 0.0, 0.0, 0.0, 0.0, 0.0, 0.0, 0.0, 0.0, 0.0, 0.0, 0.0, 0.0, 0.0, 0.0, 0.0, 0.0, 0.0, 0.0, 0.0, 0.0, 0.0, 0.0, 0.0, 0.0, 0.0, 0.0, 0.0, 0.0, 0.0, 0.0, 0.0, 0.0, 0.0, 0.0, 0.0, 0.0, 0.0, 0.0, 0.0, 0.0, 0.0, 0.0, 0.0, 0.0, 0.0, 0.0, 0.0, 0.0, 0.0, 0.0, 0.0, 0.0, 0.0, 0.0, 0.0, 0.0, 0.0, 0.0, 0.0, 0.0, 0.0, 0.0, 0.0, 0.0, 0.0, 0.0, 0.0, 0.0, 0.0, 0.0, 0.0, 0.0, 0.0, 0.0])
me_plane.use_remesh_fix_poles = True
me_plane.use_remesh_preserve_attributes = False
me_plane.use_mirror_x = True
me_plane.update()
me_cylinder_002 = bpy.data.meshes.new('Cylinder.002')
me_cylinder_002.from_pydata([(1.402, 1.366, 8.785e+07), (-0.08657, 0.9852, 8.785e+07), (1.004, 0.08537, 8.785e+07), (0.7804, -0.6465, 8.785e+07), (0.1045, -1.006, 8.785e+07), (-0.6273, -0.7816, 8.785e+07), (-0.9864, -0.1057, 8.785e+07), (-0.7625, 0.6261, 8.785e+07), (1.257, 1.209, 9.008e+07), (-0.06538, 0.8889, 9.008e+07), (0.9084, 0.08572, 9.008e+07), (0.7085, -0.5675, 9.008e+07), (0.1052, -0.8881, 9.008e+07), (-0.5481, -0.6881, 9.008e+07), (-0.8686, -0.08485, 9.008e+07), (-0.6687, 0.5684, 9.008e+07), (1.166, 0.03507, 8.785e+07), (1.627, 1.296, 8.785e+07), (0.9379, -0.6956, 8.785e+07), (1.157, 0.00811, 9.008e+07), (1.57, 1.111, 9.008e+07), (0.954, -0.6441, 9.008e+07)], [], [(0, 2, 3, 4, 5, 6, 7, 1), (8, 9, 15, 14, 13, 12, 11, 10), (1, 7, 15, 9), (6, 5, 13, 14), (4, 3, 11, 12), (11, 3, 18, 21), (7, 6, 14, 15), (5, 4, 12, 13), (0, 8, 20, 17), (0, 1, 9, 8), (16, 17, 20, 19), (18, 16, 19, 21), (8, 10, 19, 20), (2, 0, 17, 16), (10, 11, 21, 19), (3, 2, 16, 18)])
_uv = me_cylinder_002.uv_layers.new(name='UVMap')
_uv.uv.foreach_set('vector', [0.4901, 0.6343, 0.49, 0.25, 0.4197, 0.08029, 0.25, 0.01, 0.08029, 0.08029, 0.01, 0.25, 0.08029, 0.4197, 0.25, 0.49, 0.4901, 0.6343, 0.25, 0.49, 0.08029, 0.4197, 0.01, 0.25, 0.08029, 0.08029, 0.25, 0.01, 0.4197, 0.08029, 0.49, 0.25, 0.25, 0.49, 0.08029, 0.4197, 0.08029, 0.4197, 0.25, 0.49, 0.01, 0.25, 0.08029, 0.08029, 0.08029, 0.08029, 0.01, 0.25, 0.25, 0.01, 0.4197, 0.08029, 0.4197, 0.08029, 0.25, 0.01, 0.4197, 0.08029, 0.4197, 0.08029, 0.4197, 0.08029, 0.4197, 0.08029, 0.08029, 0.4197, 0.01, 0.25, 0.01, 0.25, 0.08029, 0.4197, 0.08029, 0.08029, 0.25, 0.01, 0.25, 0.01, 0.08029, 0.08029, 0.4901, 0.6343, 0.4901, 0.6343, 0.4901, 0.6343, 0.4901, 0.6343, 0.4901, 0.6343, 0.25, 0.49, 0.25, 0.49, 0.4901, 0.6343, 0.49, 0.25, 0.4901, 0.6343, 0.4901, 0.6343, 0.49, 0.25, 0.4197, 0.08029, 0.49, 0.25, 0.49, 0.25, 0.4197, 0.08029, 0.4901, 0.6343, 0.49, 0.25, 0.49, 0.25, 0.4901, 0.6343, 0.49, 0.25, 0.4901, 0.6343, 0.4901, 0.6343, 0.49, 0.25, 0.49, 0.25, 0.4197, 0.08029, 0.4197, 0.08029, 0.49, 0.25, 0.4197, 0.08029, 0.49, 0.25, 0.49, 0.25, 0.4197, 0.08029])
me_cylinder_002.use_remesh_fix_poles = True
me_cylinder_002.use_remesh_preserve_attributes = False
me_cylinder_002.update()
me_cylinder_003 = bpy.data.meshes.new('Cylinder.003')
me_cylinder_003.from_pydata([(-6.284e-07, 1.043, 0.0), (0.7377, 0.7377, 0.0), (1.043, -2.253e-06, 0.0), (0.7377, -0.7377, 0.0), (-7.759e-07, -1.043, 0.0), (-0.7377, -0.7377, 0.0), (-1.043, -2.138e-06, 0.0), (-0.7377, 0.7377, 0.0), (-6.332e-07, 1.043, 0.11), (0.7377, 0.7377, 0.11), (1.043, -2.253e-06, 0.11), (0.7377, -0.7377, 0.11), (-7.807e-07, -1.043, 0.11), (-0.7377, -0.7377, 0.11), (-1.043, -2.138e-06, 0.11), (-0.7377, 0.7377, 0.11), (-6.332e-07, 1.043, -0.11), (0.7377, 0.7377, -0.11), (1.043, -2.253e-06, -0.11), (0.7377, -0.7377, -0.11), (-7.807e-07, -1.043, -0.11), (-0.7377, -0.7377, -0.11), (-1.043, -2.138e-06, -0.11), (-0.7377, 0.7377, -0.11)], [], [(0, 7, 6, 5, 4, 3, 2, 1), (8, 9, 10, 11, 12, 13, 14, 15), (2, 3, 11, 10), (0, 1, 9, 8), (7, 0, 8, 15), (5, 6, 14, 13), (3, 4, 12, 11), (1, 2, 10, 9), (6, 7, 15, 14), (4, 5, 13, 12), (16, 23, 22, 21, 20, 19, 18, 17), (2, 18, 19, 3), (0, 16, 17, 1), (7, 23, 16, 0), (5, 21, 22, 6), (3, 19, 20, 4), (1, 17, 18, 2), (6, 22, 23, 7), (4, 20, 21, 5)])
_uv = me_cylinder_003.uv_layers.new(name='UVMap')
_uv.uv.foreach_set('vector', [0.75, 0.49, 0.5803, 0.4197, 0.51, 0.25, 0.5803, 0.08029, 0.75, 0.01, 0.9197, 0.08029, 0.99, 0.25, 0.9197, 0.4197, 0.75, 0.49, 0.9197, 0.4197, 0.99, 0.25, 0.9197, 0.08029, 0.75, 0.01, 0.5803, 0.08029, 0.51, 0.25, 0.5803, 0.4197, 0.99, 0.25, 0.9197, 0.08029, 0.9197, 0.08029, 0.99, 0.25, 0.75, 0.49, 0.9197, 0.4197, 0.9197, 0.4197, 0.75, 0.49, 0.5803, 0.4197, 0.75, 0.49, 0.75, 0.49, 0.5803, 0.4197, 0.5803, 0.08029, 0.51, 0.25, 0.51, 0.25, 0.5803, 0.08029, 0.9197, 0.08029, 0.75, 0.01, 0.75, 0.01, 0.9197, 0.08029, 0.9197, 0.4197, 0.99, 0.25, 0.99, 0.25, 0.9197, 0.4197, 0.51, 0.25, 0.5803, 0.4197, 0.5803, 0.4197, 0.51, 0.25, 0.75, 0.01, 0.5803, 0.08029, 0.5803, 0.08029, 0.75, 0.01, 0.75, 0.49, 0.5803, 0.4197, 0.51, 0.25, 0.5803, 0.08029, 0.75, 0.01, 0.9197, 0.08029, 0.99, 0.25, 0.9197, 0.4197, 0.99, 0.25, 0.99, 0.25, 0.9197, 0.08029, 0.9197, 0.08029, 0.75, 0.49, 0.75, 0.49, 0.9197, 0.4197, 0.9197, 0.4197, 0.5803, 0.4197, 0.5803, 0.4197, 0.75, 0.49, 0.75, 0.49, 0.5803, 0.08029, 0.5803, 0.08029, 0.51, 0.25, 0.51, 0.25, 0.9197, 0.08029, 0.9197, 0.08029, 0.75, 0.01, 0.75, 0.01, 0.9197, 0.4197, 0.9197, 0.4197, 0.99, 0.25, 0.99, 0.25, 0.51, 0.25, 0.51, 0.25, 0.5803, 0.4197, 0.5803, 0.4197, 0.75, 0.01, 0.75, 0.01, 0.5803, 0.08029, 0.5803, 0.08029])
me_cylinder_003.use_remesh_fix_poles = True
me_cylinder_003.use_remesh_preserve_attributes = False
me_cylinder_003.update()
me_cylinder_004 = bpy.data.meshes.new('Cylinder.004')
me_cylinder_004.from_pydata([(3.597e-07, 1.043, 5.333), (0.7377, 0.7377, 5.333), (1.043, 8.631e-07, 5.333), (0.7377, -0.7377, 5.333), (2.122e-07, -1.043, 5.333), (-0.7377, -0.7377, 5.333), (-1.043, 9.774e-07, 5.333), (-0.7377, 0.7377, 5.333), (3.549e-07, 1.043, 5.443), (0.7377, 0.7377, 5.443), (1.043, 8.631e-07, 5.443), (0.7377, -0.7377, 5.443), (2.074e-07, -1.043, 5.443), (-0.7377, -0.7377, 5.443), (-1.043, 9.774e-07, 5.443), (-0.7377, 0.7377, 5.443), (3.549e-07, 1.043, 5.223), (0.7377, 0.7377, 5.223), (1.043, 8.631e-07, 5.223), (0.7377, -0.7377, 5.223), (2.074e-07, -1.043, 5.223), (-0.7377, -0.7377, 5.223), (-1.043, 9.774e-07, 5.223), (-0.7377, 0.7377, 5.223)], [], [(0, 7, 6, 5, 4, 3, 2, 1), (8, 9, 10, 11, 12, 13, 14, 15), (2, 3, 11, 10), (0, 1, 9, 8), (7, 0, 8, 15), (5, 6, 14, 13), (3, 4, 12, 11), (1, 2, 10, 9), (6, 7, 15, 14), (4, 5, 13, 12), (16, 23, 22, 21, 20, 19, 18, 17), (2, 18, 19, 3), (0, 16, 17, 1), (7, 23, 16, 0), (5, 21, 22, 6), (3, 19, 20, 4), (1, 17, 18, 2), (6, 22, 23, 7), (4, 20, 21, 5)])
_uv = me_cylinder_004.uv_layers.new(name='UVMap')
_uv.uv.foreach_set('vector', [0.75, 0.49, 0.5803, 0.4197, 0.51, 0.25, 0.5803, 0.08029, 0.75, 0.01, 0.9197, 0.08029, 0.99, 0.25, 0.9197, 0.4197, 0.75, 0.49, 0.9197, 0.4197, 0.99, 0.25, 0.9197, 0.08029, 0.75, 0.01, 0.5803, 0.08029, 0.51, 0.25, 0.5803, 0.4197, 0.99, 0.25, 0.9197, 0.08029, 0.9197, 0.08029, 0.99, 0.25, 0.75, 0.49, 0.9197, 0.4197, 0.9197, 0.4197, 0.75, 0.49, 0.5803, 0.4197, 0.75, 0.49, 0.75, 0.49, 0.5803, 0.4197, 0.5803, 0.08029, 0.51, 0.25, 0.51, 0.25, 0.5803, 0.08029, 0.9197, 0.08029, 0.75, 0.01, 0.75, 0.01, 0.9197, 0.08029, 0.9197, 0.4197, 0.99, 0.25, 0.99, 0.25, 0.9197, 0.4197, 0.51, 0.25, 0.5803, 0.4197, 0.5803, 0.4197, 0.51, 0.25, 0.75, 0.01, 0.5803, 0.08029, 0.5803, 0.08029, 0.75, 0.01, 0.75, 0.49, 0.5803, 0.4197, 0.51, 0.25, 0.5803, 0.08029, 0.75, 0.01, 0.9197, 0.08029, 0.99, 0.25, 0.9197, 0.4197, 0.99, 0.25, 0.99, 0.25, 0.9197, 0.08029, 0.9197, 0.08029, 0.75, 0.49, 0.75, 0.49, 0.9197, 0.4197, 0.9197, 0.4197, 0.5803, 0.4197, 0.5803, 0.4197, 0.75, 0.49, 0.75, 0.49, 0.5803, 0.08029, 0.5803, 0.08029, 0.51, 0.25, 0.51, 0.25, 0.9197, 0.08029, 0.9197, 0.08029, 0.75, 0.01, 0.75, 0.01, 0.9197, 0.4197, 0.9197, 0.4197, 0.99, 0.25, 0.99, 0.25, 0.51, 0.25, 0.51, 0.25, 0.5803, 0.4197, 0.5803, 0.4197, 0.75, 0.01, 0.75, 0.01, 0.5803, 0.08029, 0.5803, 0.08029])
me_cylinder_004.use_remesh_fix_poles = True
me_cylinder_004.use_remesh_preserve_attributes = False
me_cylinder_004.update()
me_circle_008 = bpy.data.meshes.new('Circle.008')
me_circle_008.from_pydata([(0.0, 0.5618, -3.925), (0.1253, 0.4078, -5.199), (0.1097, 0.7074, -6.374), (0.1098, 0.7085, -6.372), (0.0, 0.4617, -5.373), (0.0, 1.007, -4.534), (0.1098, 0.8653, -5.536), (0.1265, 0.9486, -6.342), (0.0, 1.487, -4.899), (0.1066, 2.021, -7.071), (0.1166, 1.41, -5.755), (0.11, 1.555, -6.425), (0.0, 1.766, -5.154), (0.1248, 1.642, -5.814), (0.1152, 1.742, -6.478), (0.0, 2.021, -7.071)], [], [(1, 0, 4), (1, 4, 2, 3), (5, 6, 10, 8), (1, 3, 7, 6), (0, 1, 6, 5), (8, 10, 13, 12), (10, 11, 14, 13), (6, 7, 11, 10), (14, 11, 9), (14, 9, 12, 13), (12, 15, 9)])
_uv = me_circle_008.uv_layers.new(name='UVMap')
_uv.uv.foreach_set('vector', [0.0, 0.0, 0.0, 0.0, 0.0, 0.0, 0.0, 0.0, 0.0, 0.0, 0.0, 0.0, 0.0, 0.0, 0.0, 0.0, 0.0, 0.0, 0.0, 0.0, 0.0, 0.0, 0.0, 0.0, 0.0, 0.0, 0.0, 0.0, 0.0, 0.0, 0.0, 0.0, 0.0, 0.0, 0.0, 0.0, 0.0, 0.0, 0.0, 0.0, 0.0, 0.0, 0.0, 0.0, 0.0, 0.0, 0.0, 0.0, 0.0, 0.0, 0.0, 0.0, 0.0, 0.0, 0.0, 0.0, 0.0, 0.0, 0.0, 0.0, 0.0, 0.0, 0.0, 0.0, 0.0, 0.0, 0.0, 0.0, 0.0, 0.0, 0.0, 0.0, 0.0, 0.0, 0.0, 0.0, 0.0, 0.0, 0.0, 0.0, 0.0, 0.0])
me_circle_008.use_remesh_fix_poles = True
me_circle_008.use_remesh_preserve_attributes = False
me_circle_008.update()

# ---- objects
ob_body = bpy.data.objects.new('body', me_circle)
ob_canards = bpy.data.objects.new('canards', me_circle_001)
ob_rear_wing_holder_thing = bpy.data.objects.new('rear wing holder thing', me_circle_002)
ob_cyl_rotor = bpy.data.objects.new('cyl rotor', me_cylinder)
ob_cylinder_pivot = bpy.data.objects.new('cylinder pivot', me_circle_003)
ob_cylinder_axle = bpy.data.objects.new('cylinder axle', me_cylinder_001)
ob_wings = bpy.data.objects.new('wings', me_circle_004)
ob_cockpit = bpy.data.objects.new('cockpit', me_circle_005)
ob_front_rotor = bpy.data.objects.new('front rotor', me_circle_006)
ob_front_rotor_001 = bpy.data.objects.new('front rotor.001', me_circle_007)
ob_plane = bpy.data.objects.new('Plane', me_plane)
ob_cyl_rotor_cap = bpy.data.objects.new('cyl rotor cap', me_cylinder_002)
ob_cyl_rotor_divider = bpy.data.objects.new('cyl rotor divider', me_cylinder_003)
ob_cyl_rotor_divider_001 = bpy.data.objects.new('cyl rotor divider.001', me_cylinder_004)
ob_camera = bpy.data.objects.new('Camera', cam_camera)
ob_light = bpy.data.objects.new('Light', light_light)
ob_tail_fin = bpy.data.objects.new('tail fin', me_circle_008)

# ---- transforms, parenting, visibility, modifiers, constraints
ob_body.location = (0.0, 0.0, 0.0)
ob_body.rotation_euler = (1.571, 0.0, 0.0)
ob_body.use_mesh_mirror_x = True
ob_canards.location = (0.0, 0.0, 0.0)
ob_canards.rotation_euler = (1.571, 0.0, 0.0)
_m = ob_canards.modifiers.new('Decimate', 'DECIMATE')
_m.ratio = 0.3239
_m.use_collapse_triangulate = True
_m = ob_canards.modifiers.new('Mirror', 'MIRROR')
ob_rear_wing_holder_thing.location = (0.0, 0.9875, -1.167)
ob_rear_wing_holder_thing.rotation_euler = (1.873, 0.0, 0.0)
_m = ob_rear_wing_holder_thing.modifiers.new('Mirror', 'MIRROR')
ob_cyl_rotor.parent = ob_rear_wing_holder_thing
ob_cyl_rotor.matrix_parent_inverse = Matrix(((1.0, 0.0, 0.0, -0.0), (0.0, -4.371e-08, 1.0, 0.0), (0.0, -1.0, -4.371e-08, 0.0), (-0.0, 0.0, -0.0, 1.0)))
ob_cyl_rotor.location = (5.96e-08, 7.332, 0.1554)
ob_cyl_rotor.rotation_euler = (0.0, 1.571, 0.0)
ob_cyl_rotor.hide_render = True
_m = ob_cyl_rotor.modifiers.new('Mirror', 'MIRROR')
_m.use_axis = (False, False, True)
ob_cylinder_pivot.parent = ob_rear_wing_holder_thing
ob_cylinder_pivot.matrix_parent_inverse = Matrix(((1.0, 0.0, 0.0, -0.0), (0.0, -4.371e-08, 1.0, 0.0), (0.0, -1.0, -4.371e-08, 0.0), (-0.0, 0.0, -0.0, 1.0)))
ob_cylinder_pivot.location = (0.0, -0.3838, 0.2994)
ob_cylinder_pivot.rotation_euler = (1.571, 0.0, 0.0)
_m = ob_cylinder_pivot.modifiers.new('Mirror', 'MIRROR')
ob_cylinder_axle.parent = ob_rear_wing_holder_thing
ob_cylinder_axle.matrix_parent_inverse = Matrix(((1.0, 0.0, 0.0, -0.0), (0.0, -4.371e-08, 1.0, 0.0), (0.0, -1.0, -4.371e-08, 0.0), (-0.0, 0.0, -0.0, 1.0)))
ob_cylinder_axle.location = (5.96e-08, 6.96, 0.2714)
ob_cylinder_axle.rotation_euler = (0.0, 1.571, 0.0)
_m = ob_cylinder_axle.modifiers.new('Mirror', 'MIRROR')
_m.use_axis = (False, False, True)
ob_wings.location = (0.0, 0.0, 0.0)
ob_wings.rotation_euler = (1.571, 0.0, 0.0)
_m = ob_wings.modifiers.new('Mirror', 'MIRROR')
ob_cockpit.location = (0.0, 0.0, -0.1409)
ob_cockpit.rotation_euler = (1.574, -0.0, 0.0)
ob_cockpit.use_mesh_mirror_x = True
ob_front_rotor.location = (0.0, 0.0, 0.0)
ob_front_rotor.rotation_euler = (1.571, 0.0, 0.0)
ob_front_rotor.use_mesh_mirror_x = True
_m = ob_front_rotor.modifiers.new('Decimate', 'DECIMATE')
_m.ratio = 0.5728
_m.use_symmetry = True
ob_front_rotor_001.location = (0.0, 0.0, 0.0)
ob_front_rotor_001.rotation_euler = (1.571, 0.0, 0.0)
ob_front_rotor_001.use_mesh_mirror_x = True
ob_plane.location = (0.0004904, 6.171, 0.05777)
ob_plane.use_mesh_mirror_x = True
_m = ob_plane.modifiers.new('Mirror', 'MIRROR')
ob_cyl_rotor_cap.parent = ob_rear_wing_holder_thing
ob_cyl_rotor_cap.matrix_parent_inverse = Matrix(((1.0, 0.0, 0.0, -0.0), (0.0, -4.371e-08, 1.0, 0.0), (0.0, -1.0, -4.371e-08, 0.0), (-0.0, 0.0, -0.0, 1.0)))
ob_cyl_rotor_cap.location = (5.96e-08, 6.96, 0.2714)
ob_cyl_rotor_cap.rotation_euler = (0.0, 1.571, 0.0)
ob_cyl_rotor_cap.scale = (1.0, 1.0, 5.96e-08)
ob_cyl_rotor_cap.hide_render = True
_m = ob_cyl_rotor_cap.modifiers.new('Mirror', 'MIRROR')
_m.use_axis = (False, False, True)
ob_cyl_rotor_divider.parent = ob_rear_wing_holder_thing
ob_cyl_rotor_divider.matrix_parent_inverse = Matrix(((1.0, 0.0, 0.0, -0.0), (0.0, -4.371e-08, 1.0, 0.0), (0.0, -1.0, -4.371e-08, 0.0), (-0.0, 0.0, -0.0, 1.0)))
ob_cyl_rotor_divider.location = (5.96e-08, 7.332, 0.1554)
ob_cyl_rotor_divider.rotation_euler = (0.0, 1.571, 0.0)
ob_cyl_rotor_divider.hide_render = True
ob_cyl_rotor_divider_001.parent = ob_rear_wing_holder_thing
ob_cyl_rotor_divider_001.matrix_parent_inverse = Matrix(((1.0, 0.0, 0.0, -0.0), (0.0, -4.371e-08, 1.0, 0.0), (0.0, -1.0, -4.371e-08, 0.0), (-0.0, 0.0, -0.0, 1.0)))
ob_cyl_rotor_divider_001.location = (5.96e-08, 7.332, 0.1554)
ob_cyl_rotor_divider_001.rotation_euler = (0.0, 1.571, 0.0)
ob_cyl_rotor_divider_001.hide_render = True
_m = ob_cyl_rotor_divider_001.modifiers.new('Mirror', 'MIRROR')
_m.use_axis = (True, False, True)
ob_camera.location = (7.359, -6.926, 4.958)
ob_camera.rotation_euler = (1.109, 0.0, 0.8149)
ob_camera.lock_rotations_4d = False
ob_camera.empty_display_type = 'ARROWS'
ob_camera.color = (0.0, 0.0, 0.0, 0.0)
ob_camera.display_type = 'WIRE'
ob_camera.lineart.crease_threshold = 0.0
ob_light.location = (4.076, 1.005, 5.904)
ob_light.rotation_euler = (0.6503, 0.05522, 1.866)
ob_light.lock_rotations_4d = False
ob_light.empty_display_type = 'ARROWS'
ob_light.color = (0.0, 0.0, 0.0, 0.0)
ob_light.lineart.crease_threshold = 0.0
ob_tail_fin.location = (0.0, 0.7198, -0.3625)
ob_tail_fin.rotation_euler = (1.642, -0.0, 0.0)
_m = ob_tail_fin.modifiers.new('Mirror', 'MIRROR')

# ---- collection membership
col_aircraft.objects.link(ob_body)
col_aircraft.objects.link(ob_canards)
col_aircraft.objects.link(ob_rear_wing_holder_thing)
col_aircraft.objects.link(ob_cyl_rotor)
col_aircraft.objects.link(ob_cylinder_pivot)
col_aircraft.objects.link(ob_cylinder_axle)
col_aircraft.objects.link(ob_wings)
col_aircraft.objects.link(ob_cockpit)
col_aircraft.objects.link(ob_front_rotor)
col_aircraft.objects.link(ob_front_rotor_001)
col_aircraft.objects.link(ob_plane)
col_aircraft.objects.link(ob_cyl_rotor_cap)
col_aircraft.objects.link(ob_cyl_rotor_divider)
col_aircraft.objects.link(ob_cyl_rotor_divider_001)
col_collection_2.objects.link(ob_camera)
col_collection_2.objects.link(ob_light)
col_collection_2.objects.link(ob_tail_fin)

# ---- scene / render settings (as saved in the file)
scene.camera = ob_camera
scene.frame_start = 1; scene.frame_end = 250; scene.frame_set(12)
scene.render.engine = 'BLENDER_EEVEE_NEXT'
scene.cycles.sampling_pattern = 'TABULATED_SOBOL'
scene.cycles.use_light_tree = False
scene.view_settings.view_transform = 'Filmic'
bpy.context.view_layer.update()
